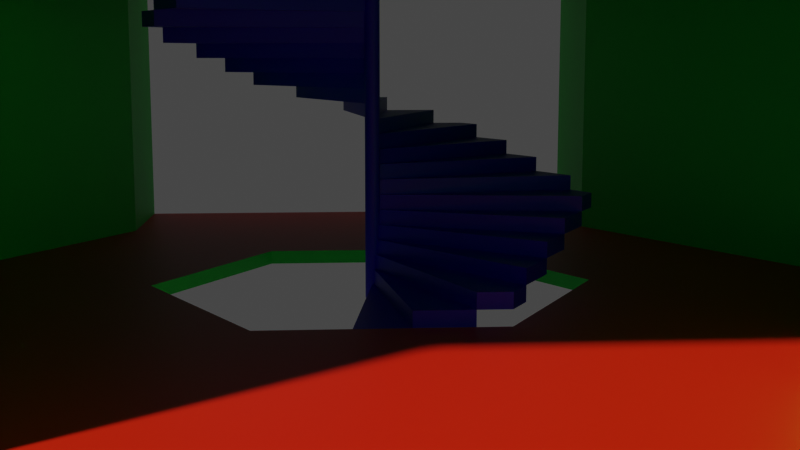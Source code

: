 # Source: hex_vestibule.blend  (saved by Blender 3.0.42; exported with 4.5.12 LTS)
import bpy
from mathutils import Matrix  # noqa: F401  (used for matrix-valued properties, if any)

bpy.ops.wm.read_factory_settings(use_empty=True)
scene = bpy.context.scene
scene.name = 'Scene'

# ---- collections
col_vestibule = bpy.data.collections.new('Vestibule'); scene.collection.children.link(col_vestibule)
col_reference = bpy.data.collections.new('Reference'); scene.collection.children.link(col_reference)
col_reference.hide_render = True

# ---- materials (node trees are filled in below, after node groups)
mat_material_001 = bpy.data.materials.new('Material.001')
mat_material_001.use_transparent_shadow = False
mat_material_002 = bpy.data.materials.new('Material.002')
mat_material_002.use_transparent_shadow = False
mat_material_003 = bpy.data.materials.new('Material.003')
mat_material_003.use_transparent_shadow = False

# ---- material node trees
mat_material_001.use_nodes = True; mat_material_001.node_tree.nodes.clear()
_N = mat_material_001.node_tree.nodes; _L = mat_material_001.node_tree.links
n0 = _N.new('ShaderNodeBsdfPrincipled'); n0.name = 'Principled BSDF'; n0.location = (10, 300)
n0.distribution = 'GGX'
n0.subsurface_method = 'BURLEY'
n0.inputs[0].default_value = (0.8, 0.01542, 0.0, 1.0)
n0.inputs[3].default_value = 1.45
n0.inputs[27].default_value = (0.0, 0.0, 0.0, 1.0)
n0.inputs[28].default_value = 1.0
n1 = _N.new('ShaderNodeOutputMaterial'); n1.name = 'Material Output'; n1.location = (300, 300)
_L.new(n0.outputs[0], n1.inputs[0])
n1.is_active_output = True
mat_material_002.use_nodes = True; mat_material_002.node_tree.nodes.clear()
_N = mat_material_002.node_tree.nodes; _L = mat_material_002.node_tree.links
n0 = _N.new('ShaderNodeBsdfPrincipled'); n0.name = 'Principled BSDF'; n0.location = (10, 300)
n0.distribution = 'GGX'
n0.subsurface_method = 'BURLEY'
n0.inputs[0].default_value = (0.0, 0.8, 0.05327, 1.0)
n0.inputs[3].default_value = 1.45
n0.inputs[27].default_value = (0.0, 0.0, 0.0, 1.0)
n0.inputs[28].default_value = 1.0
n1 = _N.new('ShaderNodeOutputMaterial'); n1.name = 'Material Output'; n1.location = (300, 300)
_L.new(n0.outputs[0], n1.inputs[0])
n1.is_active_output = True
mat_material_003.use_nodes = True; mat_material_003.node_tree.nodes.clear()
_N = mat_material_003.node_tree.nodes; _L = mat_material_003.node_tree.links
n0 = _N.new('ShaderNodeBsdfPrincipled'); n0.name = 'Principled BSDF'; n0.location = (10, 300)
n0.distribution = 'GGX'
n0.subsurface_method = 'BURLEY'
n0.inputs[0].default_value = (0.00799, 0.0, 0.8, 1.0)
n0.inputs[3].default_value = 1.45
n0.inputs[27].default_value = (0.0, 0.0, 0.0, 1.0)
n0.inputs[28].default_value = 1.0
n1 = _N.new('ShaderNodeOutputMaterial'); n1.name = 'Material Output'; n1.location = (300, 300)
_L.new(n0.outputs[0], n1.inputs[0])
n1.is_active_output = True

# ---- world
world_world = bpy.data.worlds.new('World'); scene.world = world_world
world_world.use_nodes = True; world_world.node_tree.nodes.clear()
_N = world_world.node_tree.nodes; _L = world_world.node_tree.links
n0 = _N.new('ShaderNodeOutputWorld'); n0.name = 'World Output'; n0.location = (300, 300)
n1 = _N.new('ShaderNodeBackground'); n1.name = 'Background'; n1.location = (10, 300)
n1.inputs[0].default_value = (0.05088, 0.05088, 0.05088, 1.0)
_L.new(n1.outputs[0], n0.inputs[0])
n0.is_active_output = True
world_world.color = (0.05088, 0.05088, 0.05088)
world_world.use_sun_shadow = False
world_world.sun_shadow_jitter_overblur = 0.0

# ---- cameras
cam_camera = bpy.data.cameras.new('Camera')
cam_camera.clip_end = 100.0
cam_camera.ortho_scale = 7.314

# ---- meshes
me_circle = bpy.data.meshes.new('Circle')
me_circle.from_pydata([(3.421, -1.975, 2.3), (3.421, -1.975, 0.0), (-3.421, -1.975, 0.0), (3.453e-07, -3.337, 0.0), (-3.421, 0.0, 0.0), (3.421, 0.0, 0.0), (-3.421, -1.975, 2.3), (3.453e-07, -3.337, 2.3), (2.395, -1.975, 2.3), (-2.395, -1.975, 2.3), (2.395, -1.975, 0.0), (-2.395, -1.975, 0.0), (1.177e-07, -1.975, 0.0), (8.829e-08, -1.481, 0.0), (-1.283, -0.7406, 0.0), (1.283, 0.0, 0.0), (-1.283, 0.0, 0.0), (1.283, -0.7406, 0.0), (3.421, 0.0, 2.3), (-3.421, 0.0, 2.3), (-1.283, 0.0, 2.3), (-1.283, -0.7406, 2.3), (1.295e-07, -1.481, 2.3), (1.283, -0.7406, 2.3), (1.283, 0.0, 2.3), (8.829e-08, -1.481, -0.1), (-1.283, -0.7406, -0.1), (1.283, 0.0, -0.1), (-1.283, 0.0, -0.1), (1.283, -0.7406, -0.1), (3.465, -1.975, 2.3), (3.465, -1.975, 0.0), (3.465, 0.0, 0.0), (3.465, 0.0, 2.3), (-3.465, -1.975, 0.0), (-3.465, 0.0, 0.0), (-3.465, -1.975, 2.3), (-3.465, 0.0, 2.3)], [], [(11, 9, 7, 3), (9, 11, 2, 6), (0, 1, 10, 8), (17, 1, 5, 15), (2, 11, 12, 13, 14), (4, 2, 14, 16), (13, 12, 10, 1, 17), (3, 10, 12, 11), (24, 18, 0, 23), (7, 22, 23, 0, 8), (9, 6, 21, 22, 7), (6, 19, 20, 21), (14, 13, 25, 26), (13, 17, 29, 25), (16, 14, 26, 28), (17, 15, 27, 29), (0, 18, 33, 30), (5, 1, 31, 32), (1, 0, 30, 31), (19, 6, 36, 37), (6, 2, 34, 36), (2, 4, 35, 34), (7, 8, 10, 3)])
me_circle.polygons.foreach_set('material_index', [1, 1, 1, 0, 0, 0, 0, 0, 1, 1, 1, 1, 1, 1, 1, 1, 1, 0, 1, 1, 1, 0, 1])
_uv = me_circle.uv_layers.new(name='UVMap')
_uv.uv.foreach_set('vector', [0.7354, 0.1179, 0.9885, 0.1179, 0.9885, 0.4211, 0.7354, 0.4211, 0.9885, 0.1179, 0.7354, 0.1179, 0.7354, 0.004926, 0.9885, 0.004926, 0.9885, 0.8372, 0.7354, 0.8372, 0.7354, 0.7243, 0.9885, 0.7243, 0.6536, 0.2402, 0.5177, 0.004925, 0.7351, 0.004925, 0.7351, 0.2402, 0.5177, 0.7579, 0.5177, 0.6449, 0.5177, 0.3814, 0.5721, 0.3814, 0.6536, 0.5226, 0.7351, 0.7579, 0.5177, 0.7579, 0.6536, 0.5226, 0.7351, 0.5226, 0.5721, 0.3814, 0.5177, 0.3814, 0.5177, 0.1179, 0.5177, 0.004925, 0.6536, 0.2402, 0.3678, 0.3814, 0.5177, 0.1179, 0.5177, 0.3814, 0.5177, 0.6449, 0.3675, 0.5226, 0.3675, 0.7579, 0.1501, 0.7579, 0.2859, 0.5226, 0.0001593, 0.3814, 0.2044, 0.3814, 0.2859, 0.5226, 0.1501, 0.7579, 0.1501, 0.6449, 0.1501, 0.1179, 0.1501, 0.004925, 0.2859, 0.2402, 0.2044, 0.3814, 0.0001593, 0.3814, 0.1501, 0.004925, 0.3675, 0.004925, 0.3675, 0.2402, 0.2859, 0.2402, 0.9998, 0.08167, 0.9998, 0.2447, 0.9888, 0.2447, 0.9888, 0.08167, 0.9998, 0.2447, 0.9998, 0.4077, 0.9888, 0.4077, 0.9888, 0.2447, 0.9998, 0.0001594, 0.9998, 0.08167, 0.9888, 0.08167, 0.9888, 0.0001593, 0.9998, 0.4077, 0.9998, 0.4892, 0.9888, 0.4892, 0.9888, 0.4077, 0.1501, 0.7579, 0.3675, 0.7579, 0.3675, 0.7626, 0.1501, 0.7626, 0.7351, 0.004925, 0.5177, 0.004925, 0.5177, 0.0001596, 0.7351, 0.0001593, 0.7354, 0.8372, 0.9885, 0.8372, 0.9885, 0.842, 0.7354, 0.842, 0.3675, 0.004925, 0.1501, 0.004925, 0.1501, 0.0001596, 0.3675, 0.0001593, 0.9885, 0.004926, 0.7354, 0.004926, 0.7354, 0.0001607, 0.9885, 0.0001593, 0.5177, 0.7579, 0.7351, 0.7579, 0.7351, 0.7626, 0.5177, 0.7626, 0.9885, 0.4211, 0.9885, 0.7243, 0.7354, 0.7243, 0.7354, 0.4211])
me_circle.materials.append(mat_material_001)
me_circle.materials.append(mat_material_002)
me_circle.use_remesh_fix_poles = True
me_circle.use_remesh_preserve_attributes = False
me_circle.update()
me_cylinder_001 = bpy.data.meshes.new('Cylinder.001')
me_cylinder_001.from_pydata([(0.0, 0.05, -0.05), (0.0, 0.05, 0.05), (0.01294, 0.0483, -0.05), (0.01294, 0.0483, 0.05), (0.025, 0.0433, -0.05), (0.025, 0.0433, 0.05), (0.03536, 0.03536, -0.05), (0.03536, 0.03536, 0.05), (0.0433, 0.025, -0.05), (0.0433, 0.025, 0.05), (0.0483, 0.01294, -0.05), (0.0483, 0.01294, 0.05), (0.05, -2.186e-09, -0.05), (0.05, -2.186e-09, 0.05), (0.0483, -0.01294, -0.05), (0.0483, -0.01294, 0.05), (0.0433, -0.025, -0.05), (0.0433, -0.025, 0.05), (0.03536, -0.03536, -0.05), (0.03536, -0.03536, 0.05), (0.025, -0.0433, -0.05), (0.025, -0.0433, 0.05), (0.01294, -0.0483, -0.05), (0.01294, -0.0483, 0.05), (-4.371e-09, -0.05, -0.05), (-4.371e-09, -0.05, 0.05), (-0.01294, -0.0483, -0.05), (-0.01294, -0.0483, 0.05), (-0.025, -0.0433, -0.05), (-0.025, -0.0433, 0.05), (-0.03536, -0.03536, -0.05), (-0.03536, -0.03536, 0.05), (-0.0433, -0.025, -0.05), (-0.0433, -0.025, 0.05), (-0.0483, -0.01294, -0.05), (-0.0483, -0.01294, 0.05), (-0.05, 5.962e-10, -0.05), (-0.05, 5.962e-10, 0.05), (-0.0483, 0.01294, -0.05), (-0.0483, 0.01294, 0.05), (-0.0433, 0.025, -0.05), (-0.0433, 0.025, 0.05), (-0.03536, 0.03536, -0.05), (-0.03536, 0.03536, 0.05), (-0.025, 0.0433, -0.05), (-0.025, 0.0433, 0.05), (-0.01294, 0.0483, -0.05), (-0.01294, 0.0483, 0.05), (1.825, -2.309e-08, 0.05), (1.825, -2.309e-08, -0.05), (1.763, -0.4723, -0.05), (1.763, -0.4723, 0.05)], [], [(0, 1, 3, 2), (2, 3, 5, 4), (4, 5, 7, 6), (6, 7, 9, 8), (8, 9, 11, 10), (10, 11, 13, 12), (14, 12, 49, 50), (14, 15, 17, 16), (16, 17, 19, 18), (18, 19, 21, 20), (20, 21, 23, 22), (22, 23, 25, 24), (24, 25, 27, 26), (26, 27, 29, 28), (28, 29, 31, 30), (30, 31, 33, 32), (32, 33, 35, 34), (34, 35, 37, 36), (36, 37, 39, 38), (38, 39, 41, 40), (40, 41, 43, 42), (42, 43, 45, 44), (44, 45, 47, 46), (46, 47, 1, 0), (49, 48, 51, 50), (13, 15, 51, 48), (12, 13, 48, 49), (15, 14, 50, 51)])
_uv = me_cylinder_001.uv_layers.new(name='UVMap')
_uv.uv.foreach_set('vector', [0.7169, 0.213, 0.8129, 0.213, 0.8129, 0.2256, 0.7169, 0.2256, 0.7169, 0.2256, 0.8129, 0.2256, 0.8129, 0.2381, 0.7169, 0.2381, 0.7169, 0.2381, 0.8129, 0.2381, 0.8129, 0.2506, 0.7169, 0.2506, 0.7169, 0.2506, 0.8129, 0.2506, 0.8129, 0.2631, 0.7169, 0.2631, 0.7169, 0.2631, 0.8129, 0.2631, 0.8129, 0.2757, 0.7169, 0.2757, 0.7169, 0.2757, 0.8129, 0.2757, 0.8129, 0.2882, 0.7169, 0.2882, 0.6047, 0.03069, 0.6211, 0.03284, 0.6211, 0.9693, 0.3664, 0.9358, 0.7169, 0.0001013, 0.8129, 0.0001014, 0.8129, 0.01263, 0.7169, 0.01263, 0.7169, 0.01263, 0.8129, 0.01263, 0.8129, 0.02515, 0.7169, 0.02515, 0.7169, 0.02515, 0.8129, 0.02515, 0.8129, 0.03768, 0.7169, 0.03768, 0.7169, 0.03768, 0.8129, 0.03768, 0.8129, 0.0502, 0.7169, 0.0502, 0.7169, 0.0502, 0.8129, 0.0502, 0.8129, 0.06273, 0.7169, 0.06273, 0.7169, 0.06273, 0.8129, 0.06273, 0.8129, 0.07526, 0.7169, 0.07526, 0.7169, 0.07526, 0.8129, 0.07526, 0.8129, 0.08778, 0.7169, 0.08778, 0.7169, 0.08778, 0.8129, 0.08778, 0.8129, 0.1003, 0.7169, 0.1003, 0.7169, 0.1003, 0.8129, 0.1003, 0.8129, 0.1128, 0.7169, 0.1128, 0.7169, 0.1128, 0.8129, 0.1128, 0.8129, 0.1254, 0.7169, 0.1254, 0.7169, 0.1254, 0.8129, 0.1254, 0.8129, 0.1379, 0.7169, 0.1379, 0.7169, 0.1379, 0.8129, 0.1379, 0.8129, 0.1504, 0.7169, 0.1504, 0.7169, 0.1504, 0.8129, 0.1504, 0.8129, 0.1629, 0.7169, 0.1629, 0.7169, 0.1629, 0.8129, 0.1629, 0.8129, 0.1755, 0.7169, 0.1755, 0.7169, 0.1755, 0.8129, 0.1755, 0.8129, 0.188, 0.7169, 0.188, 0.7169, 0.188, 0.8129, 0.188, 0.8129, 0.2005, 0.7169, 0.2005, 0.7169, 0.2005, 0.8129, 0.2005, 0.8129, 0.213, 0.7169, 0.213, 0.0001013, 0.9026, 0.03629, 0.8142, 0.274, 0.9115, 0.2378, 0.9999, 0.4971, 0.0001013, 0.5123, 0.006353, 0.274, 0.9115, 0.03629, 0.8142, 0.6211, 0.03284, 0.7167, 0.03284, 0.7167, 0.9693, 0.6211, 0.9693, 0.5123, 0.006353, 0.6047, 0.03069, 0.3664, 0.9358, 0.274, 0.9115])
me_cylinder_001.materials.append(mat_material_003)
me_cylinder_001.use_remesh_fix_poles = True
me_cylinder_001.use_remesh_preserve_attributes = False
me_cylinder_001.update()
me_cylinder = bpy.data.meshes.new('Cylinder')
me_cylinder.from_pydata([(0.0, 0.25, -0.9), (0.0, 0.25, 0.9), (0.04877, 0.2452, -0.9), (0.04877, 0.2452, 0.9), (0.09567, 0.231, -0.9), (0.09567, 0.231, 0.9), (0.1389, 0.2079, -0.9), (0.1389, 0.2079, 0.9), (0.1768, 0.1768, -0.9), (0.1768, 0.1768, 0.9), (0.2079, 0.1389, -0.9), (0.2079, 0.1389, 0.9), (0.231, 0.09567, -0.9), (0.231, 0.09567, 0.9), (0.2452, 0.04877, -0.9), (0.2452, 0.04877, 0.9), (0.25, -1.093e-08, -0.9), (0.25, -1.093e-08, 0.9), (0.2452, -0.04877, -0.9), (0.2452, -0.04877, 0.9), (0.231, -0.09567, -0.9), (0.231, -0.09567, 0.9), (0.2079, -0.1389, -0.9), (0.2079, -0.1389, 0.9), (0.1768, -0.1768, -0.9), (0.1768, -0.1768, 0.9), (0.1389, -0.2079, -0.9), (0.1389, -0.2079, 0.9), (0.09567, -0.231, -0.9), (0.09567, -0.231, 0.9), (0.04877, -0.2452, -0.9), (0.04877, -0.2452, 0.9), (-2.186e-08, -0.25, -0.9), (-2.186e-08, -0.25, 0.9), (-0.04877, -0.2452, -0.9), (-0.04877, -0.2452, 0.9), (-0.09567, -0.231, -0.9), (-0.09567, -0.231, 0.9), (-0.1389, -0.2079, -0.9), (-0.1389, -0.2079, 0.9), (-0.1768, -0.1768, -0.9), (-0.1768, -0.1768, 0.9), (-0.2079, -0.1389, -0.9), (-0.2079, -0.1389, 0.9), (-0.231, -0.09567, -0.9), (-0.231, -0.09567, 0.9), (-0.2452, -0.04877, -0.9), (-0.2452, -0.04877, 0.9), (-0.25, 2.981e-09, -0.9), (-0.25, 2.981e-09, 0.9), (-0.2452, 0.04877, -0.9), (-0.2452, 0.04877, 0.9), (-0.231, 0.09567, -0.9), (-0.231, 0.09567, 0.9), (-0.2079, 0.1389, -0.9), (-0.2079, 0.1389, 0.9), (-0.1768, 0.1768, -0.9), (-0.1768, 0.1768, 0.9), (-0.1389, 0.2079, -0.9), (-0.1389, 0.2079, 0.9), (-0.09567, 0.231, -0.9), (-0.09567, 0.231, 0.9), (-0.04877, 0.2452, -0.9), (-0.04877, 0.2452, 0.9)], [], [(0, 1, 3, 2), (2, 3, 5, 4), (4, 5, 7, 6), (6, 7, 9, 8), (8, 9, 11, 10), (10, 11, 13, 12), (12, 13, 15, 14), (14, 15, 17, 16), (16, 17, 19, 18), (18, 19, 21, 20), (20, 21, 23, 22), (22, 23, 25, 24), (24, 25, 27, 26), (26, 27, 29, 28), (28, 29, 31, 30), (30, 31, 33, 32), (32, 33, 35, 34), (34, 35, 37, 36), (36, 37, 39, 38), (38, 39, 41, 40), (40, 41, 43, 42), (42, 43, 45, 44), (44, 45, 47, 46), (46, 47, 49, 48), (48, 49, 51, 50), (50, 51, 53, 52), (52, 53, 55, 54), (54, 55, 57, 56), (56, 57, 59, 58), (58, 59, 61, 60), (3, 1, 63, 61, 59, 57, 55, 53, 51, 49, 47, 45, 43, 41, 39, 37, 35, 33, 31, 29, 27, 25, 23, 21, 19, 17, 15, 13, 11, 9, 7, 5), (60, 61, 63, 62), (62, 63, 1, 0), (0, 2, 4, 6, 8, 10, 12, 14, 16, 18, 20, 22, 24, 26, 28, 30, 32, 34, 36, 38, 40, 42, 44, 46, 48, 50, 52, 54, 56, 58, 60, 62)])
_uv = me_cylinder.uv_layers.new(name='UVMap')
_uv.uv.foreach_set('vector', [1.0, 0.5, 1.0, 1.0, 0.9688, 1.0, 0.9688, 0.5, 0.9688, 0.5, 0.9688, 1.0, 0.9375, 1.0, 0.9375, 0.5, 0.9375, 0.5, 0.9375, 1.0, 0.9062, 1.0, 0.9062, 0.5, 0.9062, 0.5, 0.9062, 1.0, 0.875, 1.0, 0.875, 0.5, 0.875, 0.5, 0.875, 1.0, 0.8438, 1.0, 0.8438, 0.5, 0.8438, 0.5, 0.8438, 1.0, 0.8125, 1.0, 0.8125, 0.5, 0.8125, 0.5, 0.8125, 1.0, 0.7812, 1.0, 0.7812, 0.5, 0.7812, 0.5, 0.7812, 1.0, 0.75, 1.0, 0.75, 0.5, 0.75, 0.5, 0.75, 1.0, 0.7188, 1.0, 0.7188, 0.5, 0.7188, 0.5, 0.7188, 1.0, 0.6875, 1.0, 0.6875, 0.5, 0.6875, 0.5, 0.6875, 1.0, 0.6562, 1.0, 0.6562, 0.5, 0.6562, 0.5, 0.6562, 1.0, 0.625, 1.0, 0.625, 0.5, 0.625, 0.5, 0.625, 1.0, 0.5938, 1.0, 0.5938, 0.5, 0.5938, 0.5, 0.5938, 1.0, 0.5625, 1.0, 0.5625, 0.5, 0.5625, 0.5, 0.5625, 1.0, 0.5312, 1.0, 0.5312, 0.5, 0.5312, 0.5, 0.5312, 1.0, 0.5, 1.0, 0.5, 0.5, 0.5, 0.5, 0.5, 1.0, 0.4688, 1.0, 0.4688, 0.5, 0.4688, 0.5, 0.4688, 1.0, 0.4375, 1.0, 0.4375, 0.5, 0.4375, 0.5, 0.4375, 1.0, 0.4062, 1.0, 0.4062, 0.5, 0.4062, 0.5, 0.4062, 1.0, 0.375, 1.0, 0.375, 0.5, 0.375, 0.5, 0.375, 1.0, 0.3438, 1.0, 0.3438, 0.5, 0.3438, 0.5, 0.3438, 1.0, 0.3125, 1.0, 0.3125, 0.5, 0.3125, 0.5, 0.3125, 1.0, 0.2812, 1.0, 0.2812, 0.5, 0.2812, 0.5, 0.2812, 1.0, 0.25, 1.0, 0.25, 0.5, 0.25, 0.5, 0.25, 1.0, 0.2188, 1.0, 0.2188, 0.5, 0.2188, 0.5, 0.2188, 1.0, 0.1875, 1.0, 0.1875, 0.5, 0.1875, 0.5, 0.1875, 1.0, 0.1562, 1.0, 0.1562, 0.5, 0.1562, 0.5, 0.1562, 1.0, 0.125, 1.0, 0.125, 0.5, 0.125, 0.5, 0.125, 1.0, 0.09375, 1.0, 0.09375, 0.5, 0.09375, 0.5, 0.09375, 1.0, 0.0625, 1.0, 0.0625, 0.5, 0.2968, 0.4854, 0.25, 0.49, 0.2032, 0.4854, 0.1582, 0.4717, 0.1167, 0.4496, 0.08029, 0.4197, 0.05045, 0.3833, 0.02827, 0.3418, 0.01461, 0.2968, 0.01, 0.25, 0.01461, 0.2032, 0.02827, 0.1582, 0.05045, 0.1167, 0.08029, 0.08029, 0.1167, 0.05045, 0.1582, 0.02827, 0.2032, 0.01461, 0.25, 0.01, 0.2968, 0.01461, 0.3418, 0.02827, 0.3833, 0.05045, 0.4197, 0.08029, 0.4496, 0.1167, 0.4717, 0.1582, 0.4854, 0.2032, 0.49, 0.25, 0.4854, 0.2968, 0.4717, 0.3418, 0.4496, 0.3833, 0.4197, 0.4197, 0.3833, 0.4496, 0.3418, 0.4717, 0.0625, 0.5, 0.0625, 1.0, 0.03125, 1.0, 0.03125, 0.5, 0.03125, 0.5, 0.03125, 1.0, 0.0, 1.0, 0.0, 0.5, 0.75, 0.49, 0.7968, 0.4854, 0.8418, 0.4717, 0.8833, 0.4496, 0.9197, 0.4197, 0.9496, 0.3833, 0.9717, 0.3418, 0.9854, 0.2968, 0.99, 0.25, 0.9854, 0.2032, 0.9717, 0.1582, 0.9496, 0.1167, 0.9197, 0.08029, 0.8833, 0.05045, 0.8418, 0.02827, 0.7968, 0.01461, 0.75, 0.01, 0.7032, 0.01461, 0.6582, 0.02827, 0.6167, 0.05045, 0.5803, 0.08029, 0.5504, 0.1167, 0.5283, 0.1582, 0.5146, 0.2032, 0.51, 0.25, 0.5146, 0.2968, 0.5283, 0.3418, 0.5504, 0.3833, 0.5803, 0.4197, 0.6167, 0.4496, 0.6582, 0.4717, 0.7032, 0.4854])
me_cylinder.use_remesh_fix_poles = True
me_cylinder.use_remesh_preserve_attributes = False
me_cylinder.update()
me_cylinder_002 = bpy.data.meshes.new('Cylinder.002')
me_cylinder_002.from_pydata([(0.0, 1.0, -0.1), (0.0, 1.0, 2.3), (0.866, 0.5, -0.1), (0.866, 0.5, 2.3), (0.866, -0.5, -0.1), (0.866, -0.5, 2.3), (-8.742e-08, -1.0, -0.1), (-8.742e-08, -1.0, 2.3), (-0.866, -0.5, -0.1), (-0.866, -0.5, 2.3), (-0.866, 0.5, -0.1), (-0.866, 0.5, 2.3)], [], [(0, 1, 3, 2), (2, 3, 5, 4), (4, 5, 7, 6), (6, 7, 9, 8), (3, 1, 11, 9, 7, 5), (8, 9, 11, 10), (10, 11, 1, 0), (0, 2, 4, 6, 8, 10)])
_uv = me_cylinder_002.uv_layers.new(name='UVMap')
_uv.uv.foreach_set('vector', [1.0, 0.5, 1.0, 1.0, 0.8333, 1.0, 0.8333, 0.5, 0.8333, 0.5, 0.8333, 1.0, 0.6667, 1.0, 0.6667, 0.5, 0.6667, 0.5, 0.6667, 1.0, 0.5, 1.0, 0.5, 0.5, 0.5, 0.5, 0.5, 1.0, 0.3333, 1.0, 0.3333, 0.5, 0.4578, 0.37, 0.25, 0.49, 0.04215, 0.37, 0.04215, 0.13, 0.25, 0.01, 0.4578, 0.13, 0.3333, 0.5, 0.3333, 1.0, 0.1667, 1.0, 0.1667, 0.5, 0.1667, 0.5, 0.1667, 1.0, -8.941e-08, 1.0, -8.941e-08, 0.5, 0.75, 0.49, 0.9578, 0.37, 0.9578, 0.13, 0.75, 0.01, 0.5422, 0.13, 0.5422, 0.37])
me_cylinder_002.use_remesh_fix_poles = True
me_cylinder_002.use_remesh_preserve_attributes = False
me_cylinder_002.update()

# ---- objects
ob_vestibule = bpy.data.objects.new('Vestibule', me_circle)
ob_stairs = bpy.data.objects.new('Stairs', me_cylinder_001)
ob_person_reference = bpy.data.objects.new('Person Reference', me_cylinder)
ob_camera = bpy.data.objects.new('Camera', cam_camera)
ob_stair_clip_cylinder = bpy.data.objects.new('Stair Clip Cylinder', me_cylinder_002)
ob_stairs_array_offset = bpy.data.objects.new('Stairs Array Offset', None)
ob_floor_array_offset = bpy.data.objects.new('Floor Array Offset', None)

# ---- transforms, parenting, visibility, modifiers, constraints
ob_vestibule.location = (0.0, 0.0, 0.0)
_m = ob_vestibule.modifiers.new('Mirror', 'MIRROR')
_m.use_axis = (False, True, False)
_m.use_clip = True
_m = ob_vestibule.modifiers.new('Array', 'ARRAY')
_m.use_relative_offset = False
_m.relative_offset_displace = (0.0, 0.0, 0.0)
_m.use_merge_vertices = True
_m.use_object_offset = True
_m.offset_object = ob_floor_array_offset
_m = ob_vestibule.modifiers.new('Decimate', 'DECIMATE')
_m.decimate_type = 'DISSOLVE'
_m.angle_limit = 0.001745
_m.delimit = {'MATERIAL'}
ob_stairs.location = (0.0, 0.0, -0.05)
ob_stairs.rotation_euler = (0.0, 0.0, 0.1309)
_m = ob_stairs.modifiers.new('Array', 'ARRAY')
_m.count = 48
_m.use_relative_offset = False
_m.relative_offset_displace = (0.0, 0.0, 1.0)
_m.use_merge_vertices = True
_m.use_object_offset = True
_m.offset_object = ob_stairs_array_offset
_m = ob_stairs.modifiers.new('Boolean', 'BOOLEAN')
_m.object = ob_stair_clip_cylinder
_m.operation = 'INTERSECT'
_m.use_self = True
_m = ob_stairs.modifiers.new('Decimate', 'DECIMATE')
_m.decimate_type = 'DISSOLVE'
_m.angle_limit = 0.001745
_m.delimit = {'MATERIAL'}
ob_person_reference.location = (0.6112, 1.951, 1.0)
ob_person_reference.hide_render = True
ob_camera.location = (7.359, -0.3089, 1.513)
ob_camera.rotation_euler = (1.42, 0.0, 1.504)
ob_camera.lock_rotations_4d = False
ob_camera.empty_display_type = 'ARROWS'
ob_camera.color = (0.0, 0.0, 0.0, 0.0)
ob_camera.hide_render = True
ob_camera.display_type = 'WIRE'
ob_camera.lineart.crease_threshold = 0.0
ob_stair_clip_cylinder.location = (0.0, 0.0, 0.0)
ob_stair_clip_cylinder.scale = (1.481, 1.481, 2.459)
ob_stair_clip_cylinder.hide_render = True
ob_stairs_array_offset.location = (0.0, 0.0, 0.05)
ob_stairs_array_offset.rotation_euler = (0.0, -0.0, 0.3927)
ob_stairs_array_offset.hide_render = True
ob_floor_array_offset.location = (0.0, 0.0, 2.4)
ob_floor_array_offset.rotation_euler = (0.0, -0.0, 1.047)
ob_floor_array_offset.hide_render = True

# ---- collection membership
col_vestibule.objects.link(ob_vestibule)
col_vestibule.objects.link(ob_stairs)
col_reference.objects.link(ob_person_reference)
col_reference.objects.link(ob_camera)
col_reference.objects.link(ob_stair_clip_cylinder)
col_reference.objects.link(ob_stairs_array_offset)
col_reference.objects.link(ob_floor_array_offset)

# ---- scene / render settings (as saved in the file)
scene.camera = ob_camera
scene.frame_start = 1; scene.frame_end = 250; scene.frame_set(1)
scene.render.engine = 'BLENDER_EEVEE_NEXT'
scene.cycles.use_denoising = False
scene.cycles.samples = 128
scene.cycles.sampling_pattern = 'TABULATED_SOBOL'
scene.cycles.use_adaptive_sampling = False
scene.cycles.use_light_tree = False
scene.view_settings.view_transform = 'Filmic'
bpy.context.view_layer.update()

# ---- added for rendering (the .blend has no usable light): sun
light_auto_sun = bpy.data.lights.new('AutoSun', 'SUN')
light_auto_sun.energy = 3.0
light_auto_sun.angle = 0.0523599
ob_auto_sun = bpy.data.objects.new('AutoSun', light_auto_sun)
scene.collection.objects.link(ob_auto_sun)
ob_auto_sun.rotation_euler = (0.872665, 0.174533, 0.523599)
bpy.context.view_layer.update()
